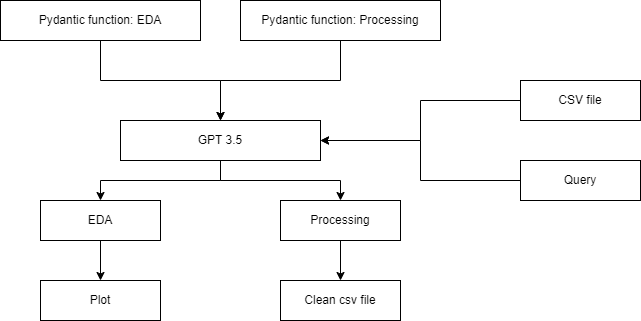

The diagram above was exported from draw.io. Its source (the exported page's mxGraphModel, read from the mxfile embedded in the PNG):
<mxGraphModel dx="1050" dy="565" grid="1" gridSize="10" guides="1" tooltips="1" connect="1" arrows="1" fold="1" page="1" pageScale="1" pageWidth="850" pageHeight="1100" math="0" shadow="0">
  <root>
    <mxCell id="0" />
    <mxCell id="1" parent="0" />
    <mxCell id="YZZ-rGj1dOFSkry0_XGG-10" value="" style="edgeStyle=orthogonalEdgeStyle;rounded=0;orthogonalLoop=1;jettySize=auto;html=1;" edge="1" parent="1" source="YZZ-rGj1dOFSkry0_XGG-1" target="YZZ-rGj1dOFSkry0_XGG-9">
      <mxGeometry relative="1" as="geometry" />
    </mxCell>
    <mxCell id="YZZ-rGj1dOFSkry0_XGG-1" value="Pydantic function: EDA" style="rounded=0;whiteSpace=wrap;html=1;" vertex="1" parent="1">
      <mxGeometry x="80" y="240" width="200" height="40" as="geometry" />
    </mxCell>
    <mxCell id="YZZ-rGj1dOFSkry0_XGG-11" value="" style="edgeStyle=orthogonalEdgeStyle;rounded=0;orthogonalLoop=1;jettySize=auto;html=1;" edge="1" parent="1" source="YZZ-rGj1dOFSkry0_XGG-8" target="YZZ-rGj1dOFSkry0_XGG-9">
      <mxGeometry relative="1" as="geometry" />
    </mxCell>
    <mxCell id="YZZ-rGj1dOFSkry0_XGG-8" value="Pydantic function: Processing" style="rounded=0;whiteSpace=wrap;html=1;" vertex="1" parent="1">
      <mxGeometry x="320" y="240" width="200" height="40" as="geometry" />
    </mxCell>
    <mxCell id="YZZ-rGj1dOFSkry0_XGG-20" value="" style="edgeStyle=orthogonalEdgeStyle;rounded=0;orthogonalLoop=1;jettySize=auto;html=1;" edge="1" parent="1" source="YZZ-rGj1dOFSkry0_XGG-9" target="YZZ-rGj1dOFSkry0_XGG-19">
      <mxGeometry relative="1" as="geometry" />
    </mxCell>
    <mxCell id="YZZ-rGj1dOFSkry0_XGG-22" value="" style="edgeStyle=orthogonalEdgeStyle;rounded=0;orthogonalLoop=1;jettySize=auto;html=1;" edge="1" parent="1" source="YZZ-rGj1dOFSkry0_XGG-9" target="YZZ-rGj1dOFSkry0_XGG-21">
      <mxGeometry relative="1" as="geometry" />
    </mxCell>
    <mxCell id="YZZ-rGj1dOFSkry0_XGG-32" value="" style="edgeStyle=orthogonalEdgeStyle;rounded=0;orthogonalLoop=1;jettySize=auto;html=1;" edge="1" parent="1" source="YZZ-rGj1dOFSkry0_XGG-31" target="YZZ-rGj1dOFSkry0_XGG-9">
      <mxGeometry relative="1" as="geometry" />
    </mxCell>
    <mxCell id="YZZ-rGj1dOFSkry0_XGG-34" value="" style="edgeStyle=orthogonalEdgeStyle;rounded=0;orthogonalLoop=1;jettySize=auto;html=1;" edge="1" parent="1" source="YZZ-rGj1dOFSkry0_XGG-33" target="YZZ-rGj1dOFSkry0_XGG-9">
      <mxGeometry relative="1" as="geometry" />
    </mxCell>
    <mxCell id="YZZ-rGj1dOFSkry0_XGG-9" value="GPT 3.5" style="rounded=0;whiteSpace=wrap;html=1;" vertex="1" parent="1">
      <mxGeometry x="200" y="360" width="200" height="40" as="geometry" />
    </mxCell>
    <mxCell id="YZZ-rGj1dOFSkry0_XGG-26" value="" style="edgeStyle=orthogonalEdgeStyle;rounded=0;orthogonalLoop=1;jettySize=auto;html=1;" edge="1" parent="1" source="YZZ-rGj1dOFSkry0_XGG-19" target="YZZ-rGj1dOFSkry0_XGG-25">
      <mxGeometry relative="1" as="geometry" />
    </mxCell>
    <mxCell id="YZZ-rGj1dOFSkry0_XGG-19" value="EDA" style="whiteSpace=wrap;html=1;rounded=0;" vertex="1" parent="1">
      <mxGeometry x="120" y="440" width="120" height="40" as="geometry" />
    </mxCell>
    <mxCell id="YZZ-rGj1dOFSkry0_XGG-24" value="" style="edgeStyle=orthogonalEdgeStyle;rounded=0;orthogonalLoop=1;jettySize=auto;html=1;" edge="1" parent="1" source="YZZ-rGj1dOFSkry0_XGG-21" target="YZZ-rGj1dOFSkry0_XGG-23">
      <mxGeometry relative="1" as="geometry" />
    </mxCell>
    <mxCell id="YZZ-rGj1dOFSkry0_XGG-21" value="Processing" style="whiteSpace=wrap;html=1;rounded=0;" vertex="1" parent="1">
      <mxGeometry x="360" y="440" width="120" height="40" as="geometry" />
    </mxCell>
    <mxCell id="YZZ-rGj1dOFSkry0_XGG-23" value="Clean csv file" style="whiteSpace=wrap;html=1;rounded=0;" vertex="1" parent="1">
      <mxGeometry x="360" y="520" width="120" height="40" as="geometry" />
    </mxCell>
    <mxCell id="YZZ-rGj1dOFSkry0_XGG-25" value="Plot" style="whiteSpace=wrap;html=1;rounded=0;" vertex="1" parent="1">
      <mxGeometry x="120" y="520" width="120" height="40" as="geometry" />
    </mxCell>
    <mxCell id="YZZ-rGj1dOFSkry0_XGG-31" value="CSV file" style="whiteSpace=wrap;html=1;rounded=0;" vertex="1" parent="1">
      <mxGeometry x="600" y="320" width="120" height="40" as="geometry" />
    </mxCell>
    <mxCell id="YZZ-rGj1dOFSkry0_XGG-33" value="Query" style="whiteSpace=wrap;html=1;rounded=0;" vertex="1" parent="1">
      <mxGeometry x="600" y="400" width="120" height="40" as="geometry" />
    </mxCell>
  </root>
</mxGraphModel>